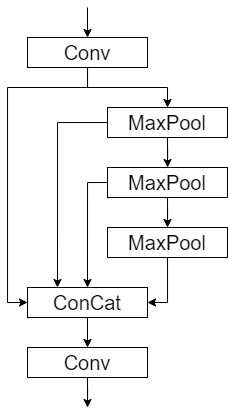

The diagram above was exported from draw.io. Its source (the exported page's mxGraphModel, read from the mxfile embedded in the PNG):
<mxGraphModel dx="749" dy="448" grid="1" gridSize="10" guides="1" tooltips="1" connect="1" arrows="1" fold="1" page="1" pageScale="1" pageWidth="827" pageHeight="1169" math="0" shadow="0">
  <root>
    <mxCell id="0" />
    <mxCell id="1" parent="0" />
    <mxCell id="KV1v8zx0h8z7w6xecHxi-4" style="edgeStyle=orthogonalEdgeStyle;rounded=0;orthogonalLoop=1;jettySize=auto;html=1;entryX=0.5;entryY=0;entryDx=0;entryDy=0;" edge="1" parent="1" source="V0HdbDCgfTHPkZrdfsdF-2" target="V0HdbDCgfTHPkZrdfsdF-4">
      <mxGeometry relative="1" as="geometry" />
    </mxCell>
    <mxCell id="KV1v8zx0h8z7w6xecHxi-12" style="edgeStyle=orthogonalEdgeStyle;rounded=0;orthogonalLoop=1;jettySize=auto;html=1;entryX=0;entryY=0.5;entryDx=0;entryDy=0;" edge="1" parent="1" source="V0HdbDCgfTHPkZrdfsdF-2" target="V0HdbDCgfTHPkZrdfsdF-12">
      <mxGeometry relative="1" as="geometry">
        <Array as="points">
          <mxPoint x="500" y="170" />
          <mxPoint x="420" y="170" />
          <mxPoint x="420" y="385" />
        </Array>
      </mxGeometry>
    </mxCell>
    <mxCell id="V0HdbDCgfTHPkZrdfsdF-2" value="&lt;font style=&quot;font-size: 20px&quot;&gt;Conv&lt;/font&gt;" style="rounded=0;whiteSpace=wrap;html=1;fillColor=none;" parent="1" vertex="1">
      <mxGeometry x="440" y="120" width="120" height="30" as="geometry" />
    </mxCell>
    <mxCell id="KV1v8zx0h8z7w6xecHxi-5" style="edgeStyle=orthogonalEdgeStyle;rounded=0;orthogonalLoop=1;jettySize=auto;html=1;" edge="1" parent="1" source="V0HdbDCgfTHPkZrdfsdF-4" target="V0HdbDCgfTHPkZrdfsdF-6">
      <mxGeometry relative="1" as="geometry" />
    </mxCell>
    <mxCell id="KV1v8zx0h8z7w6xecHxi-13" style="edgeStyle=orthogonalEdgeStyle;rounded=0;orthogonalLoop=1;jettySize=auto;html=1;entryX=0.25;entryY=0;entryDx=0;entryDy=0;" edge="1" parent="1" source="V0HdbDCgfTHPkZrdfsdF-4" target="V0HdbDCgfTHPkZrdfsdF-12">
      <mxGeometry relative="1" as="geometry">
        <Array as="points">
          <mxPoint x="470" y="205" />
        </Array>
      </mxGeometry>
    </mxCell>
    <mxCell id="V0HdbDCgfTHPkZrdfsdF-4" value="&lt;font style=&quot;font-size: 20px&quot;&gt;MaxPool&lt;/font&gt;" style="rounded=0;whiteSpace=wrap;html=1;fillColor=none;" parent="1" vertex="1">
      <mxGeometry x="520" y="190" width="120" height="30" as="geometry" />
    </mxCell>
    <mxCell id="KV1v8zx0h8z7w6xecHxi-8" style="edgeStyle=orthogonalEdgeStyle;rounded=0;orthogonalLoop=1;jettySize=auto;html=1;entryX=1;entryY=0.5;entryDx=0;entryDy=0;" edge="1" parent="1" source="V0HdbDCgfTHPkZrdfsdF-5" target="V0HdbDCgfTHPkZrdfsdF-12">
      <mxGeometry relative="1" as="geometry" />
    </mxCell>
    <mxCell id="V0HdbDCgfTHPkZrdfsdF-5" value="&lt;font style=&quot;font-size: 20px&quot;&gt;MaxPool&lt;/font&gt;" style="rounded=0;whiteSpace=wrap;html=1;fillColor=none;" parent="1" vertex="1">
      <mxGeometry x="520" y="310" width="120" height="30" as="geometry" />
    </mxCell>
    <mxCell id="KV1v8zx0h8z7w6xecHxi-7" style="edgeStyle=orthogonalEdgeStyle;rounded=0;orthogonalLoop=1;jettySize=auto;html=1;entryX=0.5;entryY=0;entryDx=0;entryDy=0;" edge="1" parent="1" source="V0HdbDCgfTHPkZrdfsdF-6" target="V0HdbDCgfTHPkZrdfsdF-5">
      <mxGeometry relative="1" as="geometry" />
    </mxCell>
    <mxCell id="KV1v8zx0h8z7w6xecHxi-14" style="edgeStyle=orthogonalEdgeStyle;rounded=0;orthogonalLoop=1;jettySize=auto;html=1;entryX=0.5;entryY=0;entryDx=0;entryDy=0;" edge="1" parent="1" source="V0HdbDCgfTHPkZrdfsdF-6" target="V0HdbDCgfTHPkZrdfsdF-12">
      <mxGeometry relative="1" as="geometry">
        <Array as="points">
          <mxPoint x="500" y="265" />
        </Array>
      </mxGeometry>
    </mxCell>
    <mxCell id="V0HdbDCgfTHPkZrdfsdF-6" value="&lt;font style=&quot;font-size: 20px&quot;&gt;MaxPool&lt;/font&gt;" style="rounded=0;whiteSpace=wrap;html=1;fillColor=none;" parent="1" vertex="1">
      <mxGeometry x="520" y="250" width="120" height="30" as="geometry" />
    </mxCell>
    <mxCell id="KV1v8zx0h8z7w6xecHxi-15" style="edgeStyle=orthogonalEdgeStyle;rounded=0;orthogonalLoop=1;jettySize=auto;html=1;exitX=0.5;exitY=1;exitDx=0;exitDy=0;entryX=0.5;entryY=0;entryDx=0;entryDy=0;" edge="1" parent="1" source="V0HdbDCgfTHPkZrdfsdF-12" target="KV1v8zx0h8z7w6xecHxi-1">
      <mxGeometry relative="1" as="geometry" />
    </mxCell>
    <mxCell id="V0HdbDCgfTHPkZrdfsdF-12" value="&lt;font style=&quot;font-size: 20px&quot;&gt;ConCat&lt;/font&gt;" style="rounded=0;whiteSpace=wrap;html=1;fillColor=none;" parent="1" vertex="1">
      <mxGeometry x="440" y="370" width="120" height="30" as="geometry" />
    </mxCell>
    <mxCell id="KV1v8zx0h8z7w6xecHxi-16" style="edgeStyle=orthogonalEdgeStyle;rounded=0;orthogonalLoop=1;jettySize=auto;html=1;" edge="1" parent="1" source="KV1v8zx0h8z7w6xecHxi-1">
      <mxGeometry relative="1" as="geometry">
        <mxPoint x="500" y="490" as="targetPoint" />
      </mxGeometry>
    </mxCell>
    <mxCell id="KV1v8zx0h8z7w6xecHxi-1" value="&lt;font style=&quot;font-size: 20px&quot;&gt;Conv&lt;/font&gt;" style="rounded=0;whiteSpace=wrap;html=1;fillColor=none;" vertex="1" parent="1">
      <mxGeometry x="440" y="430" width="120" height="30" as="geometry" />
    </mxCell>
    <mxCell id="KV1v8zx0h8z7w6xecHxi-17" value="" style="endArrow=classic;html=1;entryX=0.5;entryY=0;entryDx=0;entryDy=0;" edge="1" parent="1" target="V0HdbDCgfTHPkZrdfsdF-2">
      <mxGeometry width="50" height="50" relative="1" as="geometry">
        <mxPoint x="500" y="90" as="sourcePoint" />
        <mxPoint x="510" y="20" as="targetPoint" />
      </mxGeometry>
    </mxCell>
  </root>
</mxGraphModel>